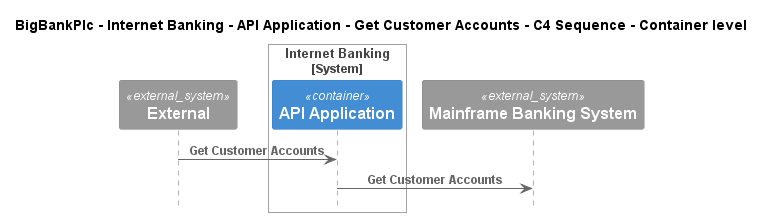

The diagram above was rendered by PlantUML. Its source (embedded in the PNG):
@startuml
!include ..\..\..\..\..\..\..\.c4s\C4_Sequence.puml

title BigBankPlc - Internet Banking - API Application - Get Customer Accounts - C4 Sequence - Container level

System_Ext(C4InterFlow.SoftwareSystems.ExternalSystem, "External", "")

System_Boundary(BigBankPlc.SoftwareSystems.InternetBanking, "Internet Banking")
    Container(BigBankPlc.SoftwareSystems.InternetBanking.Containers.APIApplication, "API Application", "", "")
Boundary_End()
System_Ext(BigBankPlc.SoftwareSystems.MainframeBankingSystem, "Mainframe Banking System", "")

Rel(C4InterFlow.SoftwareSystems.ExternalSystem, BigBankPlc.SoftwareSystems.InternetBanking.Containers.APIApplication, "Get Customer Accounts")
Rel(BigBankPlc.SoftwareSystems.InternetBanking.Containers.APIApplication, BigBankPlc.SoftwareSystems.MainframeBankingSystem, "Get Customer Accounts")


@enduml